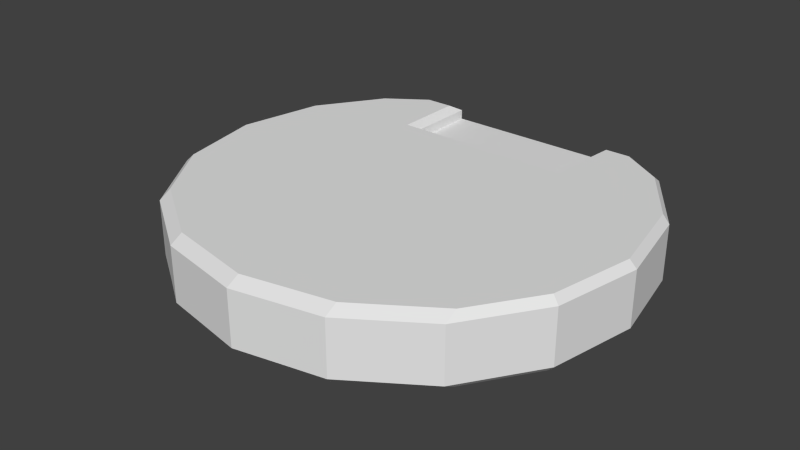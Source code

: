 # Source: audiolog.blend  (saved by Blender 2.76.0; exported with 4.5.12 LTS)
import bpy
from mathutils import Matrix  # noqa: F401  (used for matrix-valued properties, if any)

bpy.ops.wm.read_factory_settings(use_empty=True)
scene = bpy.context.scene
scene.name = 'Scene'

# ---- collections
col_collection_1 = bpy.data.collections.new('Collection 1'); scene.collection.children.link(col_collection_1)

# ---- world
world_world = bpy.data.worlds.new('World'); scene.world = world_world
world_world.color = (0.05088, 0.05088, 0.05088)
world_world.use_sun_shadow = False
world_world.sun_shadow_jitter_overblur = 0.0
world_world.cycles.sampling_method = 'MANUAL'
world_world.cycles.sample_map_resolution = 256

# ---- meshes
me_cylinder_753 = bpy.data.meshes.new('Cylinder.753')
me_cylinder_753.from_pydata([(0.001101, 0.1054, 0.03627), (0.06187, 0.1054, 0.03627), (0.1134, 0.0863, 0.03945), (0.1478, 0.03478, 0.03945), (0.1599, -0.02599, 0.03945), (0.1478, -0.08676, 0.03945), (0.1134, -0.1383, 0.03945), (0.06187, -0.1727, 0.03945), (0.001102, -0.1848, 0.03945), (-0.05967, -0.1727, 0.03945), (-0.1112, -0.1383, 0.03945), (-0.1456, -0.08676, 0.03945), (-0.1577, -0.02599, 0.03945), (-0.1456, 0.03478, 0.03945), (-0.1112, 0.0863, 0.03945), (-0.05967, 0.1054, 0.03627), (-0.08379, 0.1054, 0.03945), (-0.08379, -0.1566, 0.03945), (0.08431, -0.1578, 0.03945), (0.08431, 0.1054, 0.03945), (0.06187, 0.05236, 0.03627), (0.001102, 0.05236, 0.03627), (-0.05967, 0.05236, 0.03627), (0.03149, 0.1054, 0.03627), (0.03149, -0.1787, 0.03945), (0.03149, 0.05236, 0.03627), (-0.02928, -0.1787, 0.03945), (-0.02928, 0.1054, 0.03627), (-0.02928, 0.05236, 0.03627), (0.001101, 0.1054, 0.004753), (0.001102, 0.09846, -0.000247), (0.06187, 0.1054, 0.004753), (0.06187, 0.09846, -0.000247), (0.1134, 0.0863, 0.004753), (0.1134, 0.0794, -0.000247), (0.1478, 0.03478, 0.004753), (0.1425, 0.03582, -0.000247), (0.1548, -0.02599, -0.000247), (0.1599, -0.02599, 0.004753), (0.1478, -0.08676, 0.004753), (0.1431, -0.0848, -0.000247), (0.1134, -0.1383, 0.004753), (0.1134, -0.1293, -0.000247), (0.06187, -0.1727, 0.004753), (0.06187, -0.1637, -0.000247), (0.001102, -0.1848, 0.004753), (0.001102, -0.1758, -0.000247), (-0.05967, -0.1727, 0.004753), (-0.05967, -0.1637, -0.000247), (-0.1112, -0.1383, 0.004753), (-0.1112, -0.1293, -0.000247), (-0.1456, -0.08676, 0.004753), (-0.1409, -0.0848, -0.000247), (-0.1526, -0.02599, -0.000247), (-0.1577, -0.02599, 0.004753), (-0.1456, 0.03478, 0.004753), (-0.1403, 0.03582, -0.000247), (-0.1112, 0.0863, 0.004753), (-0.1112, 0.0794, -0.000247), (-0.05967, 0.1054, 0.004753), (-0.05967, 0.09846, -0.000247), (0.08431, 0.09846, -0.000247), (0.08431, 0.1054, 0.004753), (-0.08379, 0.09846, -0.000247), (-0.08379, 0.1054, 0.004753), (-0.08379, -0.1474, -0.000247), (-0.08379, -0.1564, 0.004753), (0.08431, -0.1487, -0.000247), (0.08431, -0.1577, 0.004753), (0.06187, 0.1054, 0.04303), (0.06687, 0.09846, 0.04803), (0.1134, 0.0863, 0.04303), (0.1134, 0.0794, 0.04803), (0.1425, 0.03582, 0.04803), (0.1478, 0.03478, 0.04303), (0.1548, -0.02599, 0.04803), (0.1599, -0.02599, 0.04303), (0.1431, -0.0848, 0.04803), (0.1478, -0.08676, 0.04303), (0.1134, -0.1293, 0.04803), (0.1134, -0.1383, 0.04303), (0.06187, -0.1727, 0.04303), (0.06187, -0.1637, 0.04803), (0.001102, -0.1848, 0.04303), (0.001102, -0.1758, 0.04803), (-0.05967, -0.1727, 0.04303), (-0.05967, -0.1637, 0.04803), (-0.1112, -0.1383, 0.04303), (-0.1112, -0.1293, 0.04803), (-0.1409, -0.0848, 0.04803), (-0.1456, -0.08676, 0.04303), (-0.1526, -0.02599, 0.04803), (-0.1577, -0.02599, 0.04303), (-0.1409, 0.03283, 0.04803), (-0.1456, 0.03478, 0.04303), (-0.1112, 0.0773, 0.04803), (-0.1112, 0.0863, 0.04303), (-0.06467, 0.09637, 0.04803), (-0.05967, 0.1054, 0.04303), (-0.08379, 0.09637, 0.04803), (-0.08379, 0.1054, 0.04303), (-0.08379, -0.1476, 0.04803), (-0.08379, -0.1566, 0.04303), (0.08431, -0.1488, 0.04803), (0.08431, -0.1578, 0.04303), (0.08431, 0.09846, 0.04803), (0.08431, 0.1054, 0.04303), (0.06187, 0.05236, 0.04303), (0.06187, 0.04736, 0.04803), (0.001102, 0.05236, 0.04303), (0.001102, 0.04736, 0.04803), (-0.06467, 0.04736, 0.04803), (-0.05967, 0.05236, 0.04303), (0.03149, 0.09846, -0.000247), (0.03149, 0.1054, 0.004753), (0.03149, -0.1697, -0.000247), (0.03149, -0.1787, 0.004753), (0.03149, -0.1697, 0.04803), (0.03149, -0.1787, 0.04303), (0.03149, 0.04736, 0.04803), (0.03149, 0.05236, 0.04303), (-0.02928, -0.1697, -0.000247), (-0.02928, -0.1787, 0.004753), (-0.02928, 0.09846, -0.000247), (-0.02928, 0.1054, 0.004753), (-0.02928, -0.1697, 0.04803), (-0.02928, -0.1787, 0.04303), (-0.02928, 0.04736, 0.04803), (-0.02928, 0.05236, 0.04303)], [], [(31, 1, 19, 62), (33, 2, 3, 35), (42, 34, 36, 40), (40, 36, 37), (39, 5, 6, 41), (41, 6, 18, 68), (43, 7, 24, 116), (45, 8, 26, 122), (47, 9, 17, 66), (49, 10, 11, 51), (58, 50, 52, 56), (56, 52, 53), (55, 13, 14, 57), (57, 14, 16, 64), (28, 22, 112, 128), (123, 30, 46, 121), (59, 15, 27, 124), (54, 12, 13, 55), (97, 99, 101, 86, 111), (8, 24, 118, 83), (32, 61, 67, 44), (64, 16, 15, 59), (63, 60, 48, 65), (68, 18, 7, 43), (38, 4, 5, 39), (113, 32, 44, 115), (23, 0, 21, 25), (24, 7, 81, 118), (27, 15, 22, 28), (15, 16, 100, 98), (73, 77, 75), (89, 93, 91), (22, 15, 98, 112), (67, 61, 34, 42), (35, 3, 4, 38), (51, 11, 12, 54), (63, 65, 50, 58), (30, 113, 115, 46), (62, 19, 2, 33), (60, 123, 121, 48), (110, 127, 125, 84), (13, 12, 92, 94), (127, 111, 86, 125), (5, 4, 76, 78), (1, 20, 107, 69), (72, 79, 77, 73), (2, 19, 106, 71), (88, 95, 93, 89), (10, 17, 102, 87), (11, 10, 87, 90), (9, 26, 126, 85), (105, 70, 108, 82, 103), (14, 13, 94, 96), (12, 11, 90, 92), (20, 25, 120, 107), (6, 5, 78, 80), (3, 2, 71, 74), (108, 119, 117, 82), (101, 99, 95, 88), (4, 3, 74, 76), (105, 103, 79, 72), (16, 14, 96, 100), (18, 6, 80, 104), (124, 27, 0, 29), (116, 24, 8, 45), (21, 28, 128, 109), (1, 23, 25, 20), (114, 23, 1, 31), (7, 18, 104, 81), (26, 8, 83, 126), (122, 26, 9, 47), (19, 1, 69, 106), (0, 27, 28, 21), (66, 17, 10, 49), (17, 9, 85, 102), (25, 21, 109, 120), (119, 110, 84, 117), (114, 31, 32, 113), (62, 33, 34, 61), (33, 35, 36, 34), (35, 38, 37, 36), (38, 39, 40, 37), (39, 41, 42, 40), (68, 43, 44, 67), (116, 45, 46, 115), (122, 47, 48, 121), (66, 49, 50, 65), (49, 51, 52, 50), (51, 54, 53, 52), (54, 55, 56, 53), (55, 57, 58, 56), (64, 59, 60, 63), (124, 29, 30, 123), (61, 32, 31, 62), (63, 58, 57, 64), (65, 48, 47, 66), (67, 42, 41, 68), (106, 69, 70, 105), (74, 71, 72, 73), (76, 74, 73, 75), (78, 76, 75, 77), (80, 78, 77, 79), (104, 80, 79, 103), (118, 81, 82, 117), (126, 83, 84, 125), (102, 85, 86, 101), (90, 87, 88, 89), (92, 90, 89, 91), (94, 92, 91, 93), (96, 94, 93, 95), (100, 96, 95, 99), (99, 97, 98, 100), (101, 88, 87, 102), (103, 82, 81, 104), (105, 72, 71, 106), (69, 107, 108, 70), (97, 111, 112, 98), (128, 112, 111, 127), (120, 109, 110, 119), (29, 114, 113, 30), (43, 116, 115, 44), (83, 118, 117, 84), (107, 120, 119, 108), (45, 122, 121, 46), (59, 124, 123, 60), (85, 126, 125, 86), (109, 128, 127, 110), (29, 0, 23, 114)])
_uv = me_cylinder_753.uv_layers.new(name='UVMap')
_uv.uv.foreach_set('vector', [0.2925, 0.9594, 0.2925, 0.9829, 0.2719, 0.9829, 0.2719, 0.9591, 0.8695, 0.02613, 0.8695, 0.09543, 0.8079, 0.09543, 0.8079, 0.02613, 0.8329, 0.3275, 0.8329, 0.9257, 0.9189, 0.8008, 0.9207, 0.455, 0.9207, 0.455, 0.9189, 0.8008, 0.9552, 0.6236, 0.6847, 0.02613, 0.6847, 0.09543, 0.6232, 0.09543, 0.6232, 0.02613, 0.6232, 0.02613, 0.6232, 0.09543, 0.5883, 0.09543, 0.5883, 0.02613, 0.5616, 0.02613, 0.5616, 0.09543, 0.5308, 0.09543, 0.5308, 0.02613, 0.5, 0.02613, 0.5, 0.09543, 0.4692, 0.09543, 0.4692, 0.02613, 0.4384, 0.02613, 0.4384, 0.09543, 0.4096, 0.09543, 0.4095, 0.02613, 0.3768, 0.02613, 0.3768, 0.09543, 0.3153, 0.09543, 0.3153, 0.02613, 0.1697, 0.9257, 0.1697, 0.3275, 0.08195, 0.455, 0.0837, 0.8008, 0.0837, 0.8008, 0.08195, 0.455, 0.0474, 0.6236, 0.1921, 0.02613, 0.1921, 0.09543, 0.1305, 0.09543, 0.1305, 0.02613, 0.1305, 0.02613, 0.1305, 0.09543, 0.09733, 0.09543, 0.09733, 0.02613, 0.5882, 0.8745, 0.6774, 0.8745, 0.6774, 0.8943, 0.5882, 0.8943, 0.4116, 0.9804, 0.5013, 0.9804, 0.5013, 0.1942, 0.4116, 0.2115, 0.4584, 0.9539, 0.4584, 0.9912, 0.3735, 0.9912, 0.3735, 0.9539, 0.2537, 0.02613, 0.2537, 0.09543, 0.1921, 0.09543, 0.1921, 0.02613, 0.3073, 0.9748, 0.2507, 0.9748, 0.2507, 0.2745, 0.322, 0.2283, 0.3073, 0.8341, 0.5, 0.09543, 0.5308, 0.09543, 0.5308, 0.09543, 0.5, 0.09543, 0.6808, 0.9804, 0.747, 0.9804, 0.747, 0.2718, 0.6808, 0.2288, 0.728, 0.9577, 0.728, 0.9897, 0.706, 0.9897, 0.706, 0.9582, 0.2506, 0.9804, 0.3218, 0.9804, 0.3218, 0.2288, 0.2506, 0.2756, 0.5883, 0.02613, 0.5883, 0.09543, 0.5616, 0.09543, 0.5616, 0.02613, 0.7463, 0.02613, 0.7463, 0.09543, 0.6847, 0.09543, 0.6847, 0.02613, 0.591, 0.9804, 0.6808, 0.9804, 0.6808, 0.2288, 0.591, 0.2115, 0.5916, 1.001, 0.5017, 1.001, 0.5017, 0.8485, 0.5916, 0.8485, 0.5308, 0.09543, 0.5616, 0.09543, 0.5616, 0.09543, 0.5308, 0.09543, 0.4119, 1.001, 0.322, 1.001, 0.322, 0.8485, 0.4119, 0.8485, 0.7062, 0.9733, 0.7282, 0.9733, 0.7282, 0.9733, 0.7062, 0.9733, 0.9199, 0.801, 0.9216, 0.4548, 0.9562, 0.6236, 0.08185, 0.4548, 0.08185, 0.7924, 0.04726, 0.6236, 0.3385, 0.8621, 0.3385, 0.9907, 0.3077, 0.9907, 0.3077, 0.8621, 0.747, 0.2718, 0.747, 0.9804, 0.8329, 0.9257, 0.8329, 0.3275, 0.8079, 0.02613, 0.8079, 0.09543, 0.7463, 0.09543, 0.7463, 0.02613, 0.3153, 0.02613, 0.3153, 0.09543, 0.2537, 0.09543, 0.2537, 0.02613, 0.2506, 0.9804, 0.2506, 0.2756, 0.1697, 0.3275, 0.1697, 0.9257, 0.5013, 0.9804, 0.591, 0.9804, 0.591, 0.2115, 0.5013, 0.1942, 0.9041, 0.02613, 0.9041, 0.09543, 0.8695, 0.09543, 0.8695, 0.02613, 0.3218, 0.9804, 0.4116, 0.9804, 0.4116, 0.2115, 0.3218, 0.2288, 0.5017, 0.8341, 0.4119, 0.8341, 0.4119, 0.211, 0.5017, 0.1936, 0.1921, 0.09543, 0.2537, 0.09543, 0.2537, 0.09543, 0.1921, 0.09543, 0.4119, 0.8341, 0.3073, 0.8341, 0.322, 0.2283, 0.4119, 0.211, 0.6847, 0.09543, 0.7463, 0.09543, 0.7463, 0.09543, 0.6847, 0.09543, 0.3385, 0.9907, 0.3385, 0.8621, 0.3077, 0.8621, 0.3077, 0.9907, 0.8338, 0.9261, 0.8338, 0.3271, 0.9216, 0.4548, 0.9199, 0.801, 0.8695, 0.09543, 0.9041, 0.09543, 0.9041, 0.09543, 0.8695, 0.09543, 0.1697, 0.3271, 0.1697, 0.9201, 0.08185, 0.7924, 0.08185, 0.4548, 0.3768, 0.09543, 0.4096, 0.09543, 0.4096, 0.09543, 0.3768, 0.09543, 0.3153, 0.09543, 0.3768, 0.09543, 0.3768, 0.09543, 0.3153, 0.09543, 0.4384, 0.09543, 0.4692, 0.09543, 0.4692, 0.09543, 0.4384, 0.09543, 0.7478, 0.9808, 0.6962, 0.9808, 0.6814, 0.8341, 0.6814, 0.2283, 0.7478, 0.2711, 0.1305, 0.09543, 0.1921, 0.09543, 0.1921, 0.09543, 0.1305, 0.09543, 0.2537, 0.09543, 0.3153, 0.09543, 0.3153, 0.09543, 0.2537, 0.09543, 0.3189, 0.8745, 0.4089, 0.8745, 0.4089, 0.8943, 0.3189, 0.8943, 0.6232, 0.09543, 0.6847, 0.09543, 0.6847, 0.09543, 0.6232, 0.09543, 0.8079, 0.09543, 0.8695, 0.09543, 0.8695, 0.09543, 0.8079, 0.09543, 0.6814, 0.8341, 0.5916, 0.8341, 0.5916, 0.211, 0.6814, 0.2283, 0.2507, 0.2745, 0.2507, 0.9748, 0.1697, 0.9201, 0.1697, 0.3271, 0.7463, 0.09543, 0.8079, 0.09543, 0.8079, 0.09543, 0.7463, 0.09543, 0.7478, 0.9808, 0.7478, 0.2711, 0.8338, 0.3271, 0.8338, 0.9261, 0.09733, 0.09543, 0.1305, 0.09543, 0.1305, 0.09543, 0.09733, 0.09543, 0.5883, 0.09543, 0.6232, 0.09543, 0.6232, 0.09543, 0.5883, 0.09543, 0.3691, 0.9539, 0.3691, 0.9912, 0.2842, 0.9912, 0.2842, 0.9539, 0.5308, 0.02613, 0.5308, 0.09543, 0.5, 0.09543, 0.5, 0.02613, 0.4979, 0.8745, 0.5882, 0.8745, 0.5882, 0.8943, 0.4979, 0.8943, 0.6814, 1.001, 0.5916, 1.001, 0.5916, 0.8485, 0.6814, 0.8485, 0.6282, 0.9563, 0.6282, 0.988, 0.5357, 0.988, 0.5357, 0.9563, 0.5616, 0.09543, 0.5883, 0.09543, 0.5883, 0.09543, 0.5616, 0.09543, 0.4692, 0.09543, 0.5, 0.09543, 0.5, 0.09543, 0.4692, 0.09543, 0.4692, 0.02613, 0.4692, 0.09543, 0.4384, 0.09543, 0.4384, 0.02613, 0.2719, 0.9665, 0.2925, 0.9665, 0.2925, 0.9665, 0.2719, 0.9665, 0.5017, 1.001, 0.4119, 1.001, 0.4119, 0.8485, 0.5017, 0.8485, 0.4095, 0.02613, 0.4096, 0.09543, 0.3768, 0.09543, 0.3768, 0.02613, 0.4096, 0.09543, 0.4384, 0.09543, 0.4384, 0.09543, 0.4096, 0.09543, 0.4089, 0.8745, 0.4979, 0.8745, 0.4979, 0.8943, 0.4089, 0.8943, 0.5916, 0.8341, 0.5017, 0.8341, 0.5017, 0.1936, 0.5916, 0.211, 0.587, 0.9991, 0.553, 0.9991, 0.553, 0.9883, 0.587, 0.9883, 0.9041, 0.02613, 0.8695, 0.02613, 0.8695, 0.01614, 0.9003, 0.01614, 0.8695, 0.02613, 0.8079, 0.02613, 0.8117, 0.01614, 0.8638, 0.01614, 0.8079, 0.02613, 0.7463, 0.02613, 0.7473, 0.01614, 0.8079, 0.01614, 0.7463, 0.02613, 0.6847, 0.02613, 0.6857, 0.01614, 0.7453, 0.01614, 0.6847, 0.02613, 0.6232, 0.02613, 0.6306, 0.01614, 0.6838, 0.01614, 0.5883, 0.02613, 0.5616, 0.02613, 0.5665, 0.01614, 0.5883, 0.01614, 0.5308, 0.02613, 0.5, 0.02613, 0.5017, 0.01614, 0.5308, 0.01614, 0.4692, 0.02613, 0.4384, 0.02613, 0.4384, 0.01614, 0.4675, 0.01614, 0.4095, 0.02613, 0.3768, 0.02613, 0.3768, 0.01614, 0.4046, 0.01614, 0.3768, 0.02613, 0.3153, 0.02613, 0.3162, 0.01614, 0.3694, 0.01614, 0.3153, 0.02613, 0.2537, 0.02613, 0.2547, 0.01614, 0.3143, 0.01614, 0.2537, 0.02613, 0.1921, 0.02613, 0.1921, 0.01614, 0.2527, 0.01614, 0.1921, 0.02613, 0.1305, 0.02613, 0.1362, 0.01614, 0.1883, 0.01614, 0.7282, 0.9724, 0.7062, 0.9733, 0.7062, 0.9625, 0.7282, 0.9625, 0.5725, 0.969, 0.5385, 0.969, 0.5385, 0.9581, 0.5725, 0.9581, 0.747, 0.9804, 0.6808, 0.9804, 0.6808, 0.9925, 0.747, 0.9925, 0.2506, 0.9804, 0.1697, 0.9257, 0.1697, 0.9455, 0.2506, 1.0, 0.2506, 0.2756, 0.3218, 0.2288, 0.3218, 0.203, 0.2506, 0.2498, 0.747, 0.2718, 0.8329, 0.3275, 0.8329, 0.3017, 0.747, 0.246, 0.2723, 0.955, 0.2929, 0.955, 0.2883, 0.955, 0.2723, 0.955, 0.8079, 0.09543, 0.8695, 0.09543, 0.8638, 0.09543, 0.8117, 0.09543, 0.7463, 0.09543, 0.8079, 0.09543, 0.8079, 0.09543, 0.7473, 0.09543, 0.6847, 0.09543, 0.7463, 0.09543, 0.7453, 0.09543, 0.6857, 0.09543, 0.6232, 0.09543, 0.6847, 0.09543, 0.6838, 0.09543, 0.6306, 0.09543, 0.5883, 0.09543, 0.6232, 0.09543, 0.6232, 0.09543, 0.5933, 0.09543, 0.5308, 0.09543, 0.5616, 0.09543, 0.5616, 0.09543, 0.5325, 0.09543, 0.4692, 0.09543, 0.5, 0.09543, 0.4983, 0.09543, 0.4692, 0.09543, 0.4096, 0.09543, 0.4384, 0.09543, 0.4335, 0.09543, 0.4096, 0.09543, 0.3153, 0.09543, 0.3768, 0.09543, 0.3694, 0.09543, 0.3162, 0.09543, 0.2537, 0.09543, 0.3153, 0.09543, 0.3143, 0.09543, 0.2547, 0.09543, 0.1921, 0.09543, 0.2537, 0.09543, 0.2527, 0.09543, 0.1931, 0.09543, 0.1305, 0.09543, 0.1921, 0.09543, 0.1911, 0.09543, 0.1379, 0.09543, 0.09733, 0.09543, 0.1305, 0.09543, 0.1305, 0.09543, 0.1024, 0.09543, 0.2507, 0.9748, 0.3073, 0.9748, 0.322, 0.991, 0.2507, 0.991, 0.2507, 0.2745, 0.1697, 0.3271, 0.1697, 0.3013, 0.2507, 0.2486, 0.7478, 0.2711, 0.6814, 0.2283, 0.6814, 0.2025, 0.7478, 0.2453, 0.7478, 0.9808, 0.8338, 0.9261, 0.8338, 0.9459, 0.7478, 1.001, 0.3077, 0.9907, 0.3077, 0.8621, 0.2849, 0.8621, 0.2849, 0.974, 0.3073, 0.9748, 0.3073, 0.8341, 0.322, 0.8485, 0.322, 1.001, 0.5882, 0.8943, 0.6774, 0.8943, 0.6774, 0.909, 0.5882, 0.909, 0.4089, 0.8943, 0.4979, 0.8943, 0.4979, 0.909, 0.4089, 0.909, 0.4609, 0.9703, 0.4269, 0.9703, 0.4269, 0.9594, 0.4609, 0.9594, 0.5616, 0.02613, 0.5308, 0.02613, 0.5325, 0.01614, 0.5616, 0.01614, 0.5, 0.09543, 0.5308, 0.09543, 0.5308, 0.09543, 0.5017, 0.09543, 0.3189, 0.8943, 0.4089, 0.8943, 0.4089, 0.909, 0.3189, 0.909, 0.5, 0.02613, 0.4692, 0.02613, 0.4692, 0.01614, 0.4983, 0.01614, 0.4461, 0.9783, 0.4121, 0.9783, 0.4121, 0.9674, 0.4461, 0.9674, 0.4384, 0.09543, 0.4692, 0.09543, 0.4675, 0.09543, 0.4384, 0.09543, 0.4979, 0.8943, 0.5882, 0.8943, 0.5882, 0.909, 0.4979, 0.909, 0.5012, 0.9615, 0.5012, 0.9933, 0.4088, 0.9933, 0.4088, 0.9615])
me_cylinder_753.use_remesh_preserve_volume = False
me_cylinder_753.use_remesh_preserve_attributes = False
me_cylinder_753.use_mirror_vertex_groups = False
me_cylinder_753.update()

# ---- objects
ob_audio_log1 = bpy.data.objects.new('audio_log1', me_cylinder_753)

# ---- transforms, parenting, visibility, modifiers, constraints
ob_audio_log1.location = (0.0, 0.0, 0.0)
ob_audio_log1.scale = (10.0, 10.0, 10.0)
ob_audio_log1.lineart.crease_threshold = 0.0

# ---- collection membership
col_collection_1.objects.link(ob_audio_log1)

# ---- scene / render settings (as saved in the file)
scene.frame_start = 1; scene.frame_end = 2; scene.frame_set(1)
scene.render.engine = 'BLENDER_EEVEE_NEXT'
scene.render.resolution_percentage = 50
scene.render.dither_intensity = 0.0
scene.cycles.use_denoising = False
scene.cycles.samples = 10
scene.cycles.sampling_pattern = 'TABULATED_SOBOL'
scene.cycles.light_sampling_threshold = 0.0
scene.cycles.use_adaptive_sampling = False
scene.cycles.use_light_tree = False
scene.cycles.blur_glossy = 0.0
scene.cycles.volume_bounces = 1
scene.cycles.pixel_filter_type = 'GAUSSIAN'
scene.cycles.sample_clamp_indirect = 0.0
scene.view_settings.view_transform = 'Standard'
bpy.context.view_layer.update()

# ---- added for rendering (the .blend has no active camera and no usable light): camera, sun
cam_auto = bpy.data.cameras.new('AutoCamera')
cam_auto.lens = 50.0
cam_auto.sensor_width = 36.0
cam_auto.clip_end = 1000.0
ob_auto_camera = bpy.data.objects.new('AutoCamera', cam_auto)
scene.collection.objects.link(ob_auto_camera)
ob_auto_camera.location = (4.01618, -5.20329, 3.44306)
ob_auto_camera.rotation_euler = (1.09748, -7.21219e-08, 0.694738)
scene.camera = ob_auto_camera
light_auto_sun = bpy.data.lights.new('AutoSun', 'SUN')
light_auto_sun.energy = 3.0
light_auto_sun.angle = 0.0523599
ob_auto_sun = bpy.data.objects.new('AutoSun', light_auto_sun)
scene.collection.objects.link(ob_auto_sun)
ob_auto_sun.rotation_euler = (0.872665, 0.174533, 0.523599)
bpy.context.view_layer.update()
